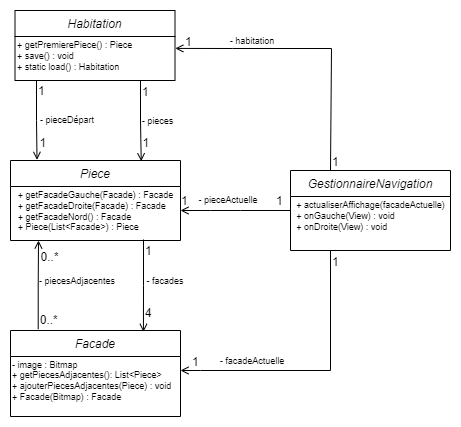

The diagram above was exported from draw.io. Its source (the exported page's mxGraphModel, read from the mxfile embedded in the PNG):
<mxGraphModel dx="813" dy="475" grid="1" gridSize="10" guides="1" tooltips="1" connect="1" arrows="1" fold="1" page="1" pageScale="1" pageWidth="827" pageHeight="1169" math="0" shadow="0">
  <root>
    <mxCell id="WIyWlLk6GJQsqaUBKTNV-0" />
    <mxCell id="WIyWlLk6GJQsqaUBKTNV-1" parent="WIyWlLk6GJQsqaUBKTNV-0" />
    <mxCell id="zkfFHV4jXpPFQw0GAbJ--0" value="Habitation" style="swimlane;fontStyle=2;align=center;verticalAlign=top;childLayout=stackLayout;horizontal=1;startSize=26;horizontalStack=0;resizeParent=1;resizeLast=0;collapsible=1;marginBottom=0;rounded=0;shadow=0;strokeWidth=1;" parent="WIyWlLk6GJQsqaUBKTNV-1" vertex="1">
      <mxGeometry x="224.5" y="90" width="160" height="70" as="geometry">
        <mxRectangle x="230" y="140" width="160" height="26" as="alternateBounds" />
      </mxGeometry>
    </mxCell>
    <mxCell id="N7WOri9y9R1uJBRqk4SS-44" value="+ getPremierePiece() : Piece&lt;br&gt;+ save() : void&lt;br&gt;+ static load() : Habitation" style="text;html=1;align=left;verticalAlign=middle;resizable=0;points=[];autosize=1;strokeColor=none;fillColor=none;fontSize=9;" parent="zkfFHV4jXpPFQw0GAbJ--0" vertex="1">
      <mxGeometry y="26" width="160" height="40" as="geometry" />
    </mxCell>
    <mxCell id="zkfFHV4jXpPFQw0GAbJ--26" value="" style="endArrow=open;shadow=0;strokeWidth=1;rounded=0;endFill=1;edgeStyle=elbowEdgeStyle;elbow=vertical;entryX=0.769;entryY=0.009;entryDx=0;entryDy=0;entryPerimeter=0;" parent="WIyWlLk6GJQsqaUBKTNV-1" target="N7WOri9y9R1uJBRqk4SS-0" edge="1">
      <mxGeometry x="0.5" y="41" relative="1" as="geometry">
        <mxPoint x="350" y="160" as="sourcePoint" />
        <mxPoint x="350" y="260" as="targetPoint" />
        <mxPoint x="-40" y="32" as="offset" />
      </mxGeometry>
    </mxCell>
    <mxCell id="zkfFHV4jXpPFQw0GAbJ--27" value="1" style="resizable=0;align=left;verticalAlign=bottom;labelBackgroundColor=none;fontSize=12;" parent="zkfFHV4jXpPFQw0GAbJ--26" connectable="0" vertex="1">
      <mxGeometry x="-1" relative="1" as="geometry">
        <mxPoint y="20" as="offset" />
      </mxGeometry>
    </mxCell>
    <mxCell id="zkfFHV4jXpPFQw0GAbJ--28" value="1" style="resizable=0;align=right;verticalAlign=bottom;labelBackgroundColor=none;fontSize=12;" parent="zkfFHV4jXpPFQw0GAbJ--26" connectable="0" vertex="1">
      <mxGeometry x="1" relative="1" as="geometry">
        <mxPoint x="10" y="-10" as="offset" />
      </mxGeometry>
    </mxCell>
    <mxCell id="N7WOri9y9R1uJBRqk4SS-0" value="Piece&#10;" style="swimlane;fontStyle=2;align=center;verticalAlign=top;childLayout=stackLayout;horizontal=1;startSize=26;horizontalStack=0;resizeParent=1;resizeLast=0;collapsible=1;marginBottom=0;rounded=0;shadow=0;strokeWidth=1;" parent="WIyWlLk6GJQsqaUBKTNV-1" vertex="1">
      <mxGeometry x="220" y="240" width="170" height="80" as="geometry">
        <mxRectangle x="230" y="140" width="160" height="26" as="alternateBounds" />
      </mxGeometry>
    </mxCell>
    <mxCell id="N7WOri9y9R1uJBRqk4SS-43" value="+ getFacadeGauche(Facade) : Facade&lt;br&gt;&lt;div style=&quot;text-align: left&quot;&gt;+ getFacadeDroite(Facade) : Facade&lt;/div&gt;&lt;div style=&quot;text-align: left&quot;&gt;+ getFacadeNord() : Facade&lt;/div&gt;&lt;div style=&quot;text-align: left&quot;&gt;+ Piece(List&amp;lt;Facade&amp;gt;) : Piece&lt;/div&gt;" style="text;html=1;align=center;verticalAlign=middle;resizable=0;points=[];autosize=1;strokeColor=none;fillColor=none;fontSize=9;" parent="N7WOri9y9R1uJBRqk4SS-0" vertex="1">
      <mxGeometry y="26" width="170" height="50" as="geometry" />
    </mxCell>
    <mxCell id="N7WOri9y9R1uJBRqk4SS-2" value="Facade" style="swimlane;fontStyle=2;align=center;verticalAlign=top;childLayout=stackLayout;horizontal=1;startSize=26;horizontalStack=0;resizeParent=1;resizeLast=0;collapsible=1;marginBottom=0;rounded=0;shadow=0;strokeWidth=1;" parent="WIyWlLk6GJQsqaUBKTNV-1" vertex="1">
      <mxGeometry x="220" y="410" width="170" height="86" as="geometry">
        <mxRectangle x="230" y="140" width="160" height="26" as="alternateBounds" />
      </mxGeometry>
    </mxCell>
    <mxCell id="N7WOri9y9R1uJBRqk4SS-36" value="- image : Bitmap&lt;br&gt;&lt;div&gt;+ getPiecesAdjacentes(): List&amp;lt;Piece&amp;gt;&lt;/div&gt;&lt;div&gt;+ ajouterPiecesAdjacentes(Piece) : void&lt;/div&gt;&lt;div&gt;+ Facade(Bitmap) : Facade&lt;/div&gt;&lt;div&gt;&lt;br&gt;&lt;/div&gt;" style="text;html=1;align=left;verticalAlign=middle;resizable=0;points=[];autosize=1;strokeColor=none;fillColor=none;fontSize=9;" parent="N7WOri9y9R1uJBRqk4SS-2" vertex="1">
      <mxGeometry y="26" width="170" height="60" as="geometry" />
    </mxCell>
    <mxCell id="N7WOri9y9R1uJBRqk4SS-4" value="" style="endArrow=open;shadow=0;strokeWidth=1;rounded=0;endFill=1;edgeStyle=elbowEdgeStyle;elbow=vertical;entryX=0.156;entryY=-0.008;entryDx=0;entryDy=0;entryPerimeter=0;" parent="WIyWlLk6GJQsqaUBKTNV-1" target="N7WOri9y9R1uJBRqk4SS-0" edge="1">
      <mxGeometry x="0.5" y="41" relative="1" as="geometry">
        <mxPoint x="246" y="160" as="sourcePoint" />
        <mxPoint x="239" y="261" as="targetPoint" />
        <mxPoint x="-40" y="32" as="offset" />
      </mxGeometry>
    </mxCell>
    <mxCell id="N7WOri9y9R1uJBRqk4SS-5" value="1" style="resizable=0;align=left;verticalAlign=bottom;labelBackgroundColor=none;fontSize=12;" parent="N7WOri9y9R1uJBRqk4SS-4" connectable="0" vertex="1">
      <mxGeometry x="-1" relative="1" as="geometry">
        <mxPoint y="19" as="offset" />
      </mxGeometry>
    </mxCell>
    <mxCell id="N7WOri9y9R1uJBRqk4SS-6" value="1" style="resizable=0;align=right;verticalAlign=bottom;labelBackgroundColor=none;fontSize=12;" parent="N7WOri9y9R1uJBRqk4SS-4" connectable="0" vertex="1">
      <mxGeometry x="1" relative="1" as="geometry">
        <mxPoint x="11" y="-8" as="offset" />
      </mxGeometry>
    </mxCell>
    <mxCell id="N7WOri9y9R1uJBRqk4SS-7" value="" style="endArrow=open;shadow=0;strokeWidth=1;rounded=0;endFill=0;edgeStyle=elbowEdgeStyle;elbow=vertical;entryX=0.782;entryY=0.016;entryDx=0;entryDy=0;entryPerimeter=0;" parent="WIyWlLk6GJQsqaUBKTNV-1" target="N7WOri9y9R1uJBRqk4SS-2" edge="1">
      <mxGeometry x="0.5" y="41" relative="1" as="geometry">
        <mxPoint x="353" y="319" as="sourcePoint" />
        <mxPoint x="520" y="309.9999999999999" as="targetPoint" />
        <mxPoint x="-40" y="32" as="offset" />
      </mxGeometry>
    </mxCell>
    <mxCell id="N7WOri9y9R1uJBRqk4SS-8" value="1" style="resizable=0;align=left;verticalAlign=bottom;labelBackgroundColor=none;fontSize=12;" parent="N7WOri9y9R1uJBRqk4SS-7" connectable="0" vertex="1">
      <mxGeometry x="-1" relative="1" as="geometry">
        <mxPoint y="20" as="offset" />
      </mxGeometry>
    </mxCell>
    <mxCell id="N7WOri9y9R1uJBRqk4SS-9" value="4" style="resizable=0;align=right;verticalAlign=bottom;labelBackgroundColor=none;fontSize=12;" parent="N7WOri9y9R1uJBRqk4SS-7" connectable="0" vertex="1">
      <mxGeometry x="1" relative="1" as="geometry">
        <mxPoint x="10" y="-10" as="offset" />
      </mxGeometry>
    </mxCell>
    <mxCell id="N7WOri9y9R1uJBRqk4SS-10" value="" style="endArrow=open;shadow=0;strokeWidth=1;rounded=0;endFill=1;edgeStyle=elbowEdgeStyle;elbow=vertical;exitX=0.163;exitY=-0.016;exitDx=0;exitDy=0;exitPerimeter=0;" parent="WIyWlLk6GJQsqaUBKTNV-1" source="N7WOri9y9R1uJBRqk4SS-2" edge="1">
      <mxGeometry x="0.5" y="41" relative="1" as="geometry">
        <mxPoint x="350" y="339.9999999999999" as="sourcePoint" />
        <mxPoint x="248" y="320" as="targetPoint" />
        <mxPoint x="-40" y="32" as="offset" />
      </mxGeometry>
    </mxCell>
    <mxCell id="N7WOri9y9R1uJBRqk4SS-11" value="0..*" style="resizable=0;align=left;verticalAlign=bottom;labelBackgroundColor=none;fontSize=12;" parent="N7WOri9y9R1uJBRqk4SS-10" connectable="0" vertex="1">
      <mxGeometry x="-1" relative="1" as="geometry">
        <mxPoint as="offset" />
      </mxGeometry>
    </mxCell>
    <mxCell id="N7WOri9y9R1uJBRqk4SS-12" value="0..*" style="resizable=0;align=right;verticalAlign=bottom;labelBackgroundColor=none;fontSize=12;" parent="N7WOri9y9R1uJBRqk4SS-10" connectable="0" vertex="1">
      <mxGeometry x="1" relative="1" as="geometry">
        <mxPoint x="22" y="26" as="offset" />
      </mxGeometry>
    </mxCell>
    <mxCell id="N7WOri9y9R1uJBRqk4SS-13" value="&lt;font style=&quot;font-size: 9px&quot;&gt;- pieceDépart&lt;/font&gt;" style="text;html=1;strokeColor=none;fillColor=none;align=center;verticalAlign=middle;whiteSpace=wrap;rounded=0;fontSize=10;" parent="WIyWlLk6GJQsqaUBKTNV-1" vertex="1">
      <mxGeometry x="247" y="189" width="60" height="20" as="geometry" />
    </mxCell>
    <mxCell id="N7WOri9y9R1uJBRqk4SS-15" value="&lt;font style=&quot;font-size: 9px&quot;&gt;- pieces&lt;/font&gt;" style="text;html=1;strokeColor=none;fillColor=none;align=center;verticalAlign=middle;whiteSpace=wrap;rounded=0;fontSize=10;" parent="WIyWlLk6GJQsqaUBKTNV-1" vertex="1">
      <mxGeometry x="349.5" y="190" width="35" height="20" as="geometry" />
    </mxCell>
    <mxCell id="N7WOri9y9R1uJBRqk4SS-16" value="&lt;font style=&quot;font-size: 9px&quot;&gt;- piecesAdjacentes&lt;/font&gt;" style="text;html=1;strokeColor=none;fillColor=none;align=center;verticalAlign=middle;whiteSpace=wrap;rounded=0;fontSize=10;" parent="WIyWlLk6GJQsqaUBKTNV-1" vertex="1">
      <mxGeometry x="247" y="350" width="80" height="20" as="geometry" />
    </mxCell>
    <mxCell id="N7WOri9y9R1uJBRqk4SS-17" value="&lt;font style=&quot;font-size: 9px&quot;&gt;- facades&lt;/font&gt;" style="text;html=1;strokeColor=none;fillColor=none;align=center;verticalAlign=middle;whiteSpace=wrap;rounded=0;fontSize=10;" parent="WIyWlLk6GJQsqaUBKTNV-1" vertex="1">
      <mxGeometry x="350" y="350" width="50" height="20" as="geometry" />
    </mxCell>
    <mxCell id="N7WOri9y9R1uJBRqk4SS-31" value="" style="endArrow=open;html=1;rounded=0;fontSize=9;endFill=0;strokeWidth=1;" parent="WIyWlLk6GJQsqaUBKTNV-1" edge="1">
      <mxGeometry width="50" height="50" relative="1" as="geometry">
        <mxPoint x="540" y="330" as="sourcePoint" />
        <mxPoint x="390" y="450" as="targetPoint" />
        <Array as="points">
          <mxPoint x="540" y="450" />
          <mxPoint x="410" y="450" />
        </Array>
      </mxGeometry>
    </mxCell>
    <mxCell id="N7WOri9y9R1uJBRqk4SS-32" value="&lt;font style=&quot;font-size: 9px&quot;&gt;- facadeActuelle&lt;/font&gt;" style="text;html=1;strokeColor=none;fillColor=none;align=center;verticalAlign=middle;whiteSpace=wrap;rounded=0;fontSize=10;" parent="WIyWlLk6GJQsqaUBKTNV-1" vertex="1">
      <mxGeometry x="424" y="430" width="76" height="20" as="geometry" />
    </mxCell>
    <mxCell id="N7WOri9y9R1uJBRqk4SS-33" value="GestionnaireNavigation" style="swimlane;fontStyle=2;align=center;verticalAlign=top;childLayout=stackLayout;horizontal=1;startSize=26;horizontalStack=0;resizeParent=1;resizeLast=0;collapsible=1;marginBottom=0;rounded=0;shadow=0;strokeWidth=1;" parent="WIyWlLk6GJQsqaUBKTNV-1" vertex="1">
      <mxGeometry x="500" y="250" width="160" height="80" as="geometry">
        <mxRectangle x="230" y="140" width="160" height="26" as="alternateBounds" />
      </mxGeometry>
    </mxCell>
    <mxCell id="N7WOri9y9R1uJBRqk4SS-51" value="&lt;div style=&quot;text-align: left&quot;&gt;&lt;span&gt;+ actualiserAffichage(facadeActuelle)&lt;/span&gt;&lt;/div&gt;&lt;div style=&quot;text-align: left&quot;&gt;&lt;span&gt;+ onGauche(View) : void&lt;/span&gt;&lt;/div&gt;&lt;div style=&quot;text-align: left&quot;&gt;&lt;span&gt;+ onDroite(View) : void&lt;/span&gt;&lt;/div&gt;" style="text;html=1;align=center;verticalAlign=middle;resizable=0;points=[];autosize=1;strokeColor=none;fillColor=none;fontSize=9;" parent="N7WOri9y9R1uJBRqk4SS-33" vertex="1">
      <mxGeometry y="26" width="160" height="40" as="geometry" />
    </mxCell>
    <mxCell id="N7WOri9y9R1uJBRqk4SS-37" value="1" style="resizable=0;align=left;verticalAlign=bottom;labelBackgroundColor=none;fontSize=12;" parent="WIyWlLk6GJQsqaUBKTNV-1" connectable="0" vertex="1">
      <mxGeometry x="400" y="450" as="geometry" />
    </mxCell>
    <mxCell id="N7WOri9y9R1uJBRqk4SS-38" value="1" style="resizable=0;align=left;verticalAlign=bottom;labelBackgroundColor=none;fontSize=12;direction=south;" parent="WIyWlLk6GJQsqaUBKTNV-1" connectable="0" vertex="1">
      <mxGeometry x="540" y="350" as="geometry" />
    </mxCell>
    <mxCell id="N7WOri9y9R1uJBRqk4SS-39" value="" style="endArrow=open;html=1;rounded=0;fontSize=9;endFill=0;strokeWidth=1;" parent="WIyWlLk6GJQsqaUBKTNV-1" edge="1">
      <mxGeometry width="50" height="50" relative="1" as="geometry">
        <mxPoint x="500" y="290" as="sourcePoint" />
        <mxPoint x="390" y="290" as="targetPoint" />
        <Array as="points">
          <mxPoint x="450" y="290" />
          <mxPoint x="420" y="290" />
        </Array>
      </mxGeometry>
    </mxCell>
    <mxCell id="N7WOri9y9R1uJBRqk4SS-40" value="1" style="resizable=0;align=left;verticalAlign=bottom;labelBackgroundColor=none;fontSize=12;" parent="WIyWlLk6GJQsqaUBKTNV-1" connectable="0" vertex="1">
      <mxGeometry x="389" y="289" as="geometry" />
    </mxCell>
    <mxCell id="N7WOri9y9R1uJBRqk4SS-41" value="1" style="resizable=0;align=left;verticalAlign=bottom;labelBackgroundColor=none;fontSize=12;direction=south;" parent="WIyWlLk6GJQsqaUBKTNV-1" connectable="0" vertex="1">
      <mxGeometry x="484" y="289" as="geometry" />
    </mxCell>
    <mxCell id="N7WOri9y9R1uJBRqk4SS-42" value="&lt;font style=&quot;font-size: 9px&quot;&gt;- pieceActuelle&lt;/font&gt;" style="text;html=1;strokeColor=none;fillColor=none;align=center;verticalAlign=middle;whiteSpace=wrap;rounded=0;fontSize=10;" parent="WIyWlLk6GJQsqaUBKTNV-1" vertex="1">
      <mxGeometry x="400" y="269" width="76" height="20" as="geometry" />
    </mxCell>
    <mxCell id="N7WOri9y9R1uJBRqk4SS-45" value="" style="endArrow=open;html=1;rounded=0;fontSize=9;endFill=0;strokeWidth=1;entryX=1.002;entryY=0.298;entryDx=0;entryDy=0;entryPerimeter=0;exitX=0.25;exitY=0;exitDx=0;exitDy=0;" parent="WIyWlLk6GJQsqaUBKTNV-1" source="N7WOri9y9R1uJBRqk4SS-33" target="N7WOri9y9R1uJBRqk4SS-44" edge="1">
      <mxGeometry width="50" height="50" relative="1" as="geometry">
        <mxPoint x="510" y="300" as="sourcePoint" />
        <mxPoint x="400" y="300" as="targetPoint" />
        <Array as="points">
          <mxPoint x="541" y="128" />
          <mxPoint x="442" y="128" />
        </Array>
      </mxGeometry>
    </mxCell>
    <mxCell id="N7WOri9y9R1uJBRqk4SS-46" value="&lt;font style=&quot;font-size: 9px&quot;&gt;- habitation&lt;/font&gt;" style="text;html=1;strokeColor=none;fillColor=none;align=center;verticalAlign=middle;whiteSpace=wrap;rounded=0;fontSize=10;" parent="WIyWlLk6GJQsqaUBKTNV-1" vertex="1">
      <mxGeometry x="424" y="110" width="76" height="20" as="geometry" />
    </mxCell>
    <mxCell id="N7WOri9y9R1uJBRqk4SS-48" value="1" style="resizable=0;align=left;verticalAlign=bottom;labelBackgroundColor=none;fontSize=12;direction=south;" parent="WIyWlLk6GJQsqaUBKTNV-1" connectable="0" vertex="1">
      <mxGeometry x="540" y="250" as="geometry" />
    </mxCell>
    <mxCell id="N7WOri9y9R1uJBRqk4SS-49" value="1" style="resizable=0;align=left;verticalAlign=bottom;labelBackgroundColor=none;fontSize=12;direction=south;" parent="WIyWlLk6GJQsqaUBKTNV-1" connectable="0" vertex="1">
      <mxGeometry x="393" y="130" as="geometry" />
    </mxCell>
  </root>
</mxGraphModel>